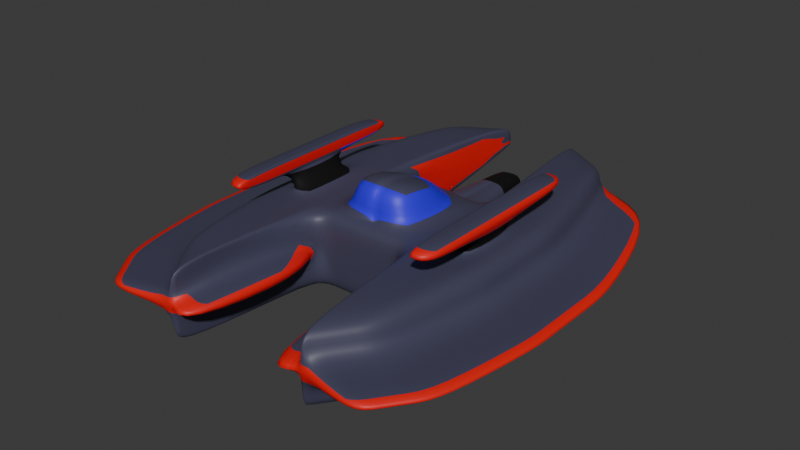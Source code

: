 # Source: starship_enemy.blend  (saved by Blender 4.0.36; exported with 4.5.12 LTS)
import bpy
from mathutils import Matrix  # noqa: F401  (used for matrix-valued properties, if any)

bpy.ops.wm.read_factory_settings(use_empty=True)
scene = bpy.context.scene
scene.name = 'Scene'

# ---- collections
col_collection = bpy.data.collections.new('Collection'); scene.collection.children.link(col_collection)

# ---- materials (node trees are filled in below, after node groups)
mat_blue = bpy.data.materials.new('Blue')
mat_blue.use_transparent_shadow = False
mat_gray = bpy.data.materials.new('Gray')
mat_gray.use_transparent_shadow = False
mat_red = bpy.data.materials.new('Red')
mat_red.use_transparent_shadow = False
mat_black = bpy.data.materials.new('Black')
mat_black.use_transparent_shadow = False

# ---- material node trees
mat_blue.use_nodes = True; mat_blue.node_tree.nodes.clear()
_N = mat_blue.node_tree.nodes; _L = mat_blue.node_tree.links
n0 = _N.new('ShaderNodeBsdfPrincipled'); n0.name = 'Principled BSDF'; n0.location = (10, 300)
n0.inputs[0].default_value = (0.03269, 0.004193, 0.8002, 1.0)
n0.inputs[3].default_value = 1.45
n1 = _N.new('ShaderNodeOutputMaterial'); n1.name = 'Material Output'; n1.location = (300, 300)
_L.new(n0.outputs[0], n1.inputs[0])
n1.is_active_output = True
mat_gray.use_nodes = True; mat_gray.node_tree.nodes.clear()
_N = mat_gray.node_tree.nodes; _L = mat_gray.node_tree.links
n0 = _N.new('ShaderNodeBsdfPrincipled'); n0.name = 'Principled BSDF'; n0.location = (10, 300)
n0.inputs[0].default_value = (0.05865, 0.0587, 0.1053, 1.0)
n0.inputs[3].default_value = 1.45
n1 = _N.new('ShaderNodeOutputMaterial'); n1.name = 'Material Output'; n1.location = (300, 300)
_L.new(n0.outputs[0], n1.inputs[0])
n1.is_active_output = True
mat_red.use_nodes = True; mat_red.node_tree.nodes.clear()
_N = mat_red.node_tree.nodes; _L = mat_red.node_tree.links
n0 = _N.new('ShaderNodeBsdfPrincipled'); n0.name = 'Principled BSDF'; n0.location = (10, 300)
n0.inputs[0].default_value = (0.8006, 0.007439, 0.00622, 1.0)
n0.inputs[3].default_value = 1.45
n1 = _N.new('ShaderNodeOutputMaterial'); n1.name = 'Material Output'; n1.location = (300, 300)
_L.new(n0.outputs[0], n1.inputs[0])
n1.is_active_output = True
mat_black.use_nodes = True; mat_black.node_tree.nodes.clear()
_N = mat_black.node_tree.nodes; _L = mat_black.node_tree.links
n0 = _N.new('ShaderNodeBsdfPrincipled'); n0.name = 'Principled BSDF'; n0.location = (10, 300)
n0.inputs[0].default_value = (0.006434, 0.006434, 0.006434, 1.0)
n0.inputs[1].default_value = 0.4985
n0.inputs[2].default_value = 0.789
n0.inputs[3].default_value = 1.45
n1 = _N.new('ShaderNodeOutputMaterial'); n1.name = 'Material Output'; n1.location = (300, 300)
_L.new(n0.outputs[0], n1.inputs[0])
n1.is_active_output = True

# ---- world
world_world = bpy.data.worlds.new('World'); scene.world = world_world
world_world.use_nodes = True; world_world.node_tree.nodes.clear()
_N = world_world.node_tree.nodes; _L = world_world.node_tree.links
n0 = _N.new('ShaderNodeOutputWorld'); n0.name = 'World Output'; n0.location = (300, 300)
n1 = _N.new('ShaderNodeBackground'); n1.name = 'Background'; n1.location = (10, 300)
n1.inputs[0].default_value = (0.05088, 0.05088, 0.05088, 1.0)
_L.new(n1.outputs[0], n0.inputs[0])
n0.is_active_output = True
world_world.color = (0.05088, 0.05088, 0.05088)
world_world.use_sun_shadow = False
world_world.sun_shadow_jitter_overblur = 0.0

# ---- meshes
me_cube_001 = bpy.data.meshes.new('Cube.001')
me_cube_001.from_pydata([(-1.0, -1.0, -0.3103), (-1.0, -1.0, 1.0), (-1.0, 1.059, -0.3108), (-1.0, 1.0, 1.0), (-0.548, -1.0, -0.3103), (-0.548, 1.0, 1.0), (-0.548, -1.0, 1.0), (-0.548, 1.0, -0.3103), (0.0, 1.0, -0.3103), (0.0, 1.0, 1.0), (0.0, -1.0, -0.3103), (0.0, -1.0, 1.0), (-1.0, 0.3468, -0.3103), (-1.0, 0.3468, 1.0), (-0.7286, 0.4519, 1.0), (-0.548, 0.3468, -0.3103), (0.0, 0.867, 1.0), (0.0, 0.3468, -0.3103), (-1.0, -0.7263, -0.3103), (-0.6167, -0.7263, 1.0), (-0.548, -0.7263, -0.3103), (0.0, -0.7263, 1.0), (0.0, -0.7263, -0.3103), (-1.0, -0.7263, 1.0), (-0.548, 0.3067, 1.455), (0.0, 0.3067, 1.455), (-0.548, -0.7284, 1.676), (2.871e-17, -0.7284, 1.676), (-2.037, -1.0, 1.0), (-2.223, -1.0, 0.815), (-2.037, 1.0, 1.0), (-2.223, 1.008, 0.8151), (-1.224, -3.364, 1.0), (-1.25, -3.641, 0.815), (-0.6254, 3.917, 0.8166), (-0.655, 3.714, 1.0), (-1.798, -2.58, 1.0), (-1.973, -2.654, 0.815), (-1.518, 3.2, 1.0), (-1.677, 3.308, 0.8151), (-2.223, 0.3468, 0.815), (-2.037, 0.3468, 1.0), (-2.223, -0.7263, 0.815), (-2.037, -0.7263, 1.0), (-2.093, 1.059, -0.3108), (-2.223, 1.053, -0.1819), (-2.094, -1.0, -0.3103), (-2.223, -1.0, -0.1815), (-1.25, -3.641, -0.1816), (-1.232, -3.448, -0.3103), (-0.646, 3.72, 0.5103), (-0.6254, 3.896, 0.5933), (-1.973, -2.654, -0.1816), (-1.851, -2.603, -0.3103), (-1.567, 3.196, 0.3488), (-1.677, 3.286, 0.5069), (-2.094, 0.3468, -0.3103), (-2.223, 0.3468, -0.1815), (-2.223, -0.7263, -0.1815), (-2.094, -0.7263, -0.3103), (-0.9758, 3.714, 0.8161), (-1.326, 3.511, 0.8156), (-1.231, 3.371, 1.0), (-0.9429, 3.543, 1.0), (-1.732, -2.983, 0.815), (-1.491, -3.312, 0.815), (-1.415, -3.102, 1.0), (-1.607, -2.841, 1.0), (-1.691, -1.0, 1.0), (-1.346, -1.0, 1.0), (-1.346, -0.7263, 1.0), (-1.691, -0.7263, 1.0), (-1.691, 1.0, 1.0), (-1.346, 1.0, 1.0), (-1.691, 0.3468, 1.0), (-1.346, 0.3468, 1.0), (-1.491, -3.312, -0.1816), (-1.732, -2.983, -0.1816), (-1.645, -2.885, -0.3103), (-1.438, -3.166, -0.3103), (-1.326, 3.489, 0.5257), (-0.9758, 3.693, 0.5671), (-0.9529, 3.545, 0.4565), (-1.26, 3.371, 0.4027), (-1.729, 1.059, -0.3108), (-1.364, 1.059, -0.3108), (-1.365, 0.3468, -0.3103), (-1.729, 0.3468, -0.3103), (-1.729, -0.7263, -0.3103), (-1.365, -0.7263, -0.3103), (-1.365, -1.0, -0.3103), (-1.729, -1.0, -0.3103), (-1.652, -0.7263, 1.35), (-1.997, -0.7263, 1.35), (-1.997, 0.3468, 1.35), (-1.652, 0.3468, 1.35), (-1.652, -0.7263, 1.584), (-1.997, -0.7263, 1.584), (-1.997, 0.3468, 1.584), (-1.652, 0.3468, 1.584), (-1.652, -1.932, 1.35), (-1.997, -1.932, 1.35), (-1.997, 1.552, 1.35), (-1.652, 1.552, 1.35), (-1.652, -1.932, 1.584), (-1.997, -1.932, 1.584), (-1.997, 1.552, 1.584), (-1.652, 1.552, 1.584), (-1.623, 0.3468, 1.35), (-1.623, -0.7263, 1.35), (-1.623, 0.3468, 1.584), (-1.623, -0.7263, 1.584), (-1.623, 1.552, 1.584), (-1.623, 1.552, 1.35), (-1.623, -1.932, 1.584), (-1.623, -1.932, 1.35), (-0.6833, 3.697, 1.0), (-1.274, -3.608, 0.815), (-1.034, -1.0, 1.0), (-1.034, 1.0, 1.0), (-1.034, 0.3468, 1.0), (-1.252, -3.42, -0.3103), (-0.6599, 3.876, 0.5872), (-1.036, 1.059, -0.3108), (-1.036, -0.7263, -0.3103), (-0.6599, 3.897, 0.8165), (-1.243, -3.338, 1.0), (-1.034, -0.7263, 1.0), (-1.274, -3.608, -0.1816), (-0.6762, 3.702, 0.505), (-1.036, 0.3468, -0.3103), (-1.036, -1.0, -0.3103), (-2.223, 0.3468, 0.2865), (-2.223, 0.3468, 0.4725), (-2.223, 1.023, 0.4724), (-2.223, 1.038, 0.2863), (-1.677, 3.301, 0.601), (-1.677, 3.294, 0.5435), (-2.223, -1.0, 0.2865), (-2.223, -1.0, 0.4725), (-2.223, -0.7263, 0.4725), (-2.223, -0.7263, 0.2865), (-1.973, -2.654, 0.2865), (-1.973, -2.654, 0.4725), (-1.25, -3.641, 0.2864), (-1.25, -3.641, 0.4725), (-0.6254, 3.91, 0.636), (-0.6254, 3.903, 0.6125), (-1.491, -3.312, 0.4725), (-1.491, -3.312, 0.2865), (-1.732, -2.983, 0.4725), (-1.732, -2.983, 0.2865), (-0.9758, 3.7, 0.5895), (-0.9758, 3.707, 0.6243), (-1.326, 3.497, 0.5665), (-1.326, 3.504, 0.6127), (-0.6599, 3.883, 0.6103), (-0.6599, 3.89, 0.6348), (-1.274, -3.608, 0.4725), (-1.274, -3.608, 0.2864), (-3.341, 0.09099, 0.2876), (-3.341, 0.09099, 0.4736), (-3.341, 0.7673, 0.4735), (-3.341, 0.7822, 0.2874), (-2.794, 3.045, 0.6021), (-2.794, 3.038, 0.5446), (-3.341, -1.256, 0.2876), (-3.341, -1.256, 0.4736), (-3.341, -0.9821, 0.4736), (-3.341, -0.9821, 0.2876), (-3.091, -2.91, 0.2875), (-3.091, -2.91, 0.4736), (-2.609, -3.568, 0.4736), (-2.609, -3.568, 0.2875), (-2.85, -3.239, 0.4736), (-2.85, -3.239, 0.2875), (-2.391, -3.864, 0.4736), (-2.391, -3.864, 0.2875), (-1.0, 1.02, 0.5631), (-1.0, 1.039, 0.1262), (-0.548, 1.0, 0.5632), (-0.548, 1.0, 0.1265), (0.0, 1.0, 0.5632), (0.0, 1.0, 0.1265), (-0.2442, 2.492, 0.5632), (-0.2442, 2.492, 0.1265), (0.0, 2.492, 0.5632), (0.0, 2.492, 0.1265), (-0.2442, 3.071, 0.5632), (-0.2442, 3.071, 0.1265), (0.0, 3.071, 0.5632), (0.0, 3.071, 0.1265), (-1.0, -1.0, 0.1265), (-1.0, -1.0, 0.5632), (-0.548, -1.0, 0.5632), (-0.548, -1.0, 0.1265), (0.0, -1.0, 0.5632), (0.0, -1.0, 0.1265), (-0.7737, -4.086, 0.2864), (-0.7737, -4.086, 0.4725), (-0.4766, -1.45, 0.1265), (-0.4766, -1.45, 0.5632)], [], [(154, 80, 55, 137), (196, 11, 6, 194), (7, 8, 17, 15), (194, 6, 1, 193), (21, 19, 6, 11), (19, 23, 1, 6), (119, 3, 35, 116), (131, 0, 49, 121), (68, 71, 43, 28), (74, 72, 30, 41), (71, 74, 41, 43), (87, 88, 59, 56), (138, 47, 52, 142), (139, 29, 42, 140), (3, 178, 179, 2, 50, 51, 147, 146, 34, 35), (0, 192, 144, 48, 49), (133, 40, 31, 134), (134, 31, 39, 136), (18, 20, 4, 0), (20, 22, 10, 4), (178, 3, 5, 180), (180, 5, 9, 182), (2, 7, 15, 12), (84, 44, 54, 83), (5, 3, 13, 14), (9, 5, 14, 16), (68, 28, 36, 67), (150, 64, 37, 143), (15, 17, 22, 20), (12, 15, 20, 18), (140, 42, 40, 133), (14, 13, 23, 19), (16, 14, 24, 25), (25, 24, 26, 27), (19, 21, 27, 26), (14, 19, 26, 24), (21, 16, 25, 27), (41, 30, 31, 40), (61, 39, 38, 62), (117, 33, 32, 126), (30, 38, 39, 31), (36, 28, 29, 37), (43, 41, 40, 42), (28, 43, 42, 29), (88, 91, 46, 59), (59, 46, 47, 58), (77, 52, 53, 78), (122, 51, 50, 129), (54, 44, 45, 55), (46, 53, 52, 47), (44, 56, 57, 45), (56, 59, 58, 57), (84, 87, 56, 44), (123, 130, 86, 85), (85, 86, 87, 84), (55, 80, 83, 54), (80, 81, 82, 83), (128, 76, 79, 121), (76, 77, 78, 79), (124, 131, 90, 89), (89, 90, 91, 88), (37, 64, 67, 36), (64, 65, 66, 67), (125, 60, 63, 116), (60, 61, 62, 63), (158, 117, 65, 148), (148, 65, 64, 150), (118, 69, 66, 126), (69, 68, 67, 66), (123, 85, 82, 129), (85, 84, 83, 82), (130, 124, 89, 86), (86, 89, 88, 87), (127, 120, 75, 70), (70, 75, 95, 92), (120, 119, 73, 75), (75, 73, 72, 74), (118, 127, 70, 69), (69, 70, 71, 68), (46, 91, 78, 53), (91, 90, 79, 78), (30, 72, 62, 38), (72, 73, 63, 62), (156, 122, 81, 152), (152, 81, 80, 154), (94, 93, 97, 98), (75, 74, 94, 95), (71, 70, 92, 93), (74, 71, 93, 94), (96, 99, 98, 97), (97, 93, 101, 105), (104, 100, 115, 114), (107, 99, 110, 112), (103, 102, 106, 107), (101, 100, 104, 105), (95, 94, 102, 103), (96, 97, 105, 104), (96, 104, 114, 111), (94, 98, 106, 102), (93, 92, 100, 101), (98, 99, 107, 106), (109, 108, 110, 111), (110, 108, 113, 112), (109, 111, 114, 115), (99, 96, 111, 110), (100, 92, 109, 115), (95, 103, 113, 108), (92, 95, 108, 109), (103, 107, 112, 113), (147, 51, 122, 156), (1, 23, 127, 118), (13, 3, 119, 120), (23, 13, 120, 127), (12, 18, 124, 130), (2, 123, 129, 50), (1, 118, 126, 32), (145, 33, 117, 158), (34, 125, 116, 35), (18, 0, 131, 124), (48, 128, 121, 49), (2, 12, 130, 123), (81, 122, 129, 82), (65, 117, 126, 66), (90, 131, 121, 79), (73, 119, 116, 63), (48, 144, 159, 128), (144, 145, 158, 159), (34, 146, 157, 125), (146, 147, 156, 157), (60, 153, 155, 61), (153, 152, 154, 155), (125, 157, 153, 60), (157, 156, 152, 153), (76, 149, 151, 77), (142, 151, 175, 170), (128, 159, 149, 76), (159, 158, 176, 177), (58, 141, 132, 57), (139, 140, 168, 167), (77, 151, 142, 52), (140, 133, 161, 168), (45, 135, 137, 55), (141, 138, 166, 169), (57, 132, 135, 45), (132, 141, 169, 160), (47, 138, 141, 58), (133, 134, 162, 161), (29, 139, 143, 37), (158, 148, 172, 176), (61, 155, 136, 39), (155, 154, 137, 136), (173, 172, 174, 175), (177, 176, 172, 173), (169, 168, 161, 160), (175, 174, 171, 170), (163, 162, 164, 165), (160, 161, 162, 163), (166, 167, 168, 169), (167, 166, 170, 171), (136, 137, 165, 164), (143, 139, 167, 171), (150, 143, 171, 174), (151, 149, 173, 175), (138, 142, 170, 166), (137, 135, 163, 165), (148, 150, 174, 172), (134, 136, 164, 162), (149, 159, 177, 173), (135, 132, 160, 163), (7, 181, 183, 8), (180, 182, 186, 184), (2, 179, 181, 7), (179, 178, 180, 181), (186, 187, 191, 190), (182, 183, 187, 186), (181, 180, 184, 185), (183, 181, 185, 187), (189, 188, 190, 191), (187, 185, 189, 191), (185, 184, 188, 189), (184, 186, 190, 188), (4, 195, 192, 0), (195, 194, 193, 192), (10, 197, 195, 4), (197, 196, 194, 195), (198, 200, 201, 199), (145, 193, 1, 32, 33), (145, 144, 198, 199), (192, 193, 201, 200), (193, 145, 199, 201), (144, 192, 200, 198)])
me_cube_001.polygons.foreach_set('use_smooth', [True] * 191)
me_cube_001.polygons.foreach_set('material_index', [1, 1, 1, 1, 1, 1, 1, 1, 1, 1, 1, 1, 1, 1, 2, 1, 1, 1, 1, 1, 1, 1, 1, 1, 1, 1, 1, 1, 1, 1, 1, 1, 0, 1, 0, 0, 0, 1, 1, 1, 1, 1, 1, 1, 1, 1, 1, 1, 1, 1, 1, 1, 1, 1, 1, 1, 1, 1, 1, 1, 1, 1, 1, 1, 1, 1, 1, 1, 1, 1, 1, 1, 1, 1, 3, 1, 1, 1, 1, 1, 1, 1, 1, 1, 1, 2, 3, 3, 3, 1, 2, 2, 1, 2, 2, 1, 1, 1, 2, 1, 1, 2, 2, 2, 1, 1, 0, 1, 2, 1, 1, 1, 1, 1, 1, 1, 1, 1, 1, 1, 1, 1, 1, 1, 1, 1, 2, 1, 2, 1, 2, 1, 2, 1, 1, 1, 2, 1, 1, 1, 1, 1, 1, 1, 1, 1, 1, 1, 1, 1, 2, 2, 2, 2, 2, 2, 2, 2, 2, 2, 1, 1, 1, 1, 1, 1, 1, 1, 1, 1, 1, 1, 1, 0, 0, 1, 1, 3, 3, 3, 3, 1, 1, 1, 1, 2, 1, 2, 2, 1, 1])
_uv = me_cube_001.uv_layers.new(name='UVMap')
_uv.uv.foreach_set('vector', [0.4707, 0.25, 0.4355, 0.25, 0.4282, 0.25, 0.4692, 0.25, 0.7363, 0.03472, 0.7684, 0.08274, 0.7074, 0.1244, 0.6761, 0.07495, 0.689, 0.8617, 0.6232, 0.8606, 0.6233, 0.783, 0.6885, 0.7828, 0.6761, 0.07495, 0.7074, 0.1244, 0.655, 0.1545, 0.6258, 0.1056, 0.7891, 0.1125, 0.7171, 0.1626, 0.7074, 0.1244, 0.7684, 0.08274, 0.7171, 0.1626, 0.6694, 0.1851, 0.655, 0.1545, 0.7074, 0.1244, 0.3399, 0.6321, 0.344, 0.6322, 0.3719, 0.9624, 0.3685, 0.9602, 0.2199, 0.5983, 0.2239, 0.5983, 0.1965, 0.8511, 0.1946, 0.8489, 0.2634, 0.393, 0.263, 0.4249, 0.222, 0.4243, 0.2231, 0.3923, 0.2619, 0.5526, 0.2612, 0.6303, 0.2205, 0.6294, 0.2203, 0.5524, 0.263, 0.4249, 0.2619, 0.5526, 0.2203, 0.5524, 0.222, 0.4243, 0.135, 0.4456, 0.1391, 0.5684, 0.09684, 0.5698, 0.09288, 0.4468, 0.0226, 0.6075, 0.07766, 0.6022, 0.1102, 0.7821, 0.05713, 0.8092, 0.1502, 0.3866, 0.1924, 0.3909, 0.1906, 0.4233, 0.1485, 0.4212, 0.344, 0.6322, 0.3969, 0.6301, 0.4498, 0.628, 0.5028, 0.6259, 0.4311, 0.9583, 0.4111, 0.9815, 0.4206, 0.9816, 0.4178, 0.9826, 0.3961, 0.9853, 0.3719, 0.9624, 0.2239, 0.5983, 0.2822, 0.6088, 0.2114, 0.917, 0.1943, 0.8675, 0.1965, 0.8511, 0.1466, 0.5528, 0.1887, 0.5525, 0.1896, 0.6309, 0.1487, 0.6364, 0.1487, 0.6364, 0.1896, 0.6309, 0.2403, 0.9099, 0.2141, 0.9138, 0.7408, 0.6553, 0.6874, 0.6557, 0.6872, 0.6233, 0.7406, 0.623, 0.6874, 0.6557, 0.6226, 0.6561, 0.6224, 0.6237, 0.6872, 0.6233, 0.7014, 0.4404, 0.7026, 0.3898, 0.7557, 0.3907, 0.7537, 0.4414, 0.7537, 0.4414, 0.7557, 0.3907, 0.8186, 0.3949, 0.8159, 0.4445, 0.7438, 0.8662, 0.689, 0.8617, 0.6885, 0.7828, 0.7418, 0.7821, 0.1314, 0.367, 0.09307, 0.3706, 0.1057, 0.123, 0.1355, 0.09541, 0.7557, 0.3907, 0.7026, 0.3898, 0.6956, 0.3165, 0.7262, 0.3188, 0.8186, 0.3949, 0.7557, 0.3907, 0.7262, 0.3188, 0.8196, 0.3797, 0.2634, 0.393, 0.2231, 0.3923, 0.2541, 0.223, 0.274, 0.1976, 0.2271, 0.1494, 0.2554, 0.1768, 0.2288, 0.2106, 0.1927, 0.1893, 0.6885, 0.7828, 0.6233, 0.783, 0.6226, 0.6561, 0.6874, 0.6557, 0.7418, 0.7821, 0.6885, 0.7828, 0.6874, 0.6557, 0.7408, 0.6553, 0.1485, 0.4212, 0.1906, 0.4233, 0.1887, 0.5525, 0.1466, 0.5528, 0.7262, 0.3188, 0.6956, 0.3165, 0.6694, 0.1851, 0.7171, 0.1626, 0.8196, 0.3797, 0.7262, 0.3188, 0.7707, 0.2971, 0.828, 0.3015, 0.828, 0.3015, 0.7707, 0.2971, 0.7781, 0.2009, 0.8321, 0.1879, 0.7171, 0.1626, 0.7891, 0.1125, 0.8321, 0.1879, 0.7781, 0.2009, 0.7262, 0.3188, 0.7171, 0.1626, 0.7781, 0.2009, 0.7707, 0.2971, 0.0, 0.0, 0.0, 0.0, 0.0, 0.0, 0.0, 0.0, 0.2203, 0.5524, 0.2205, 0.6294, 0.1896, 0.6309, 0.1887, 0.5525, 0.875, 0.5, 0.875, 0.5, 0.875, 0.5, 0.875, 0.5, 0.3066, 0.1331, 0.3093, 0.1324, 0.3114, 0.1545, 0.3098, 0.1564, 0.2205, 0.6294, 0.2701, 0.8958, 0.2403, 0.9099, 0.1896, 0.6309, 0.2541, 0.223, 0.2231, 0.3923, 0.1924, 0.3909, 0.2288, 0.2106, 0.222, 0.4243, 0.2203, 0.5524, 0.1887, 0.5525, 0.1906, 0.4233, 0.2231, 0.3923, 0.222, 0.4243, 0.1906, 0.4233, 0.1924, 0.3909, 0.1391, 0.5684, 0.1401, 0.5998, 0.09834, 0.6011, 0.09684, 0.5698, 0.09684, 0.5698, 0.09834, 0.6011, 0.07766, 0.6022, 0.07565, 0.5708, 0.1369, 0.8184, 0.1102, 0.7821, 0.1287, 0.7737, 0.151, 0.8031, 0.192, 0.02174, 0.1955, 0.01872, 0.1971, 0.04105, 0.1941, 0.04365, 0.1057, 0.123, 0.09307, 0.3706, 0.07343, 0.3704, 0.08548, 0.1088, 0.09834, 0.6011, 0.1287, 0.7737, 0.1102, 0.7821, 0.07766, 0.6022, 0.09307, 0.3706, 0.09288, 0.4468, 0.07188, 0.447, 0.07343, 0.3704, 0.09288, 0.4468, 0.09684, 0.5698, 0.07565, 0.5708, 0.07188, 0.447, 0.1314, 0.367, 0.135, 0.4456, 0.09288, 0.4468, 0.09307, 0.3706, 0.2075, 0.3587, 0.2147, 0.4411, 0.1766, 0.4435, 0.1708, 0.3629, 0.1708, 0.3629, 0.1766, 0.4435, 0.135, 0.4456, 0.1314, 0.367, 0.08548, 0.1088, 0.1227, 0.07805, 0.1355, 0.09541, 0.1057, 0.123, 0.1227, 0.07805, 0.1591, 0.04772, 0.1662, 0.06796, 0.1355, 0.09541, 0.1915, 0.8666, 0.1669, 0.8493, 0.174, 0.8295, 0.1946, 0.8489, 0.1669, 0.8493, 0.1369, 0.8184, 0.151, 0.8031, 0.174, 0.8295, 0.2194, 0.5668, 0.2199, 0.5983, 0.1819, 0.5988, 0.1812, 0.5674, 0.1812, 0.5674, 0.1819, 0.5988, 0.1401, 0.5998, 0.1391, 0.5684, 0.2288, 0.2106, 0.2554, 0.1768, 0.274, 0.1976, 0.2541, 0.223, 0.2554, 0.1768, 0.2841, 0.1484, 0.2933, 0.1743, 0.274, 0.1976, 0.875, 0.5, 0.875, 0.5, 0.875, 0.5, 0.875, 0.5, 0.875, 0.5, 0.875, 0.5, 0.875, 0.5, 0.875, 0.5, 0.3183, 0.09473, 0.3066, 0.1331, 0.2841, 0.1484, 0.2655, 0.1154, 0.2655, 0.1154, 0.2841, 0.1484, 0.2554, 0.1768, 0.2271, 0.1494, 0.3393, 0.3926, 0.3034, 0.3931, 0.2933, 0.1743, 0.3098, 0.1564, 0.3034, 0.3931, 0.2634, 0.393, 0.274, 0.1976, 0.2933, 0.1743, 0.2075, 0.3587, 0.1708, 0.3629, 0.1662, 0.06796, 0.1941, 0.04365, 0.1708, 0.3629, 0.1314, 0.367, 0.1355, 0.09541, 0.1662, 0.06796, 0.2147, 0.4411, 0.2194, 0.5668, 0.1812, 0.5674, 0.1766, 0.4435, 0.1766, 0.4435, 0.1812, 0.5674, 0.1391, 0.5684, 0.135, 0.4456, 0.34, 0.4241, 0.3408, 0.5529, 0.3033, 0.5528, 0.3035, 0.4248, 0.875, 0.7158, 0.875, 0.5817, 0.875, 0.5817, 0.875, 0.7158, 0.3408, 0.5529, 0.3399, 0.6321, 0.3024, 0.6312, 0.3033, 0.5528, 0.3033, 0.5528, 0.3024, 0.6312, 0.2612, 0.6303, 0.2619, 0.5526, 0.3393, 0.3926, 0.34, 0.4241, 0.3035, 0.4248, 0.3034, 0.3931, 0.3034, 0.3931, 0.3035, 0.4248, 0.263, 0.4249, 0.2634, 0.393, 0.09834, 0.6011, 0.1401, 0.5998, 0.151, 0.8031, 0.1287, 0.7737, 0.1401, 0.5998, 0.1819, 0.5988, 0.174, 0.8295, 0.151, 0.8031, 0.2205, 0.6294, 0.2612, 0.6303, 0.3039, 0.918, 0.2701, 0.8958, 0.2612, 0.6303, 0.3024, 0.6312, 0.3379, 0.9402, 0.3039, 0.918, 0.4737, 0.25, 0.4495, 0.25, 0.4429, 0.25, 0.4723, 0.25, 0.4723, 0.25, 0.4429, 0.25, 0.4355, 0.25, 0.4707, 0.25, 0.875, 0.5817, 0.875, 0.7158, 0.875, 0.7158, 0.875, 0.5817, 0.875, 0.5817, 0.875, 0.5817, 0.875, 0.5817, 0.875, 0.5817, 0.875, 0.7158, 0.875, 0.7158, 0.875, 0.7158, 0.875, 0.7158, 0.875, 0.5817, 0.875, 0.7158, 0.875, 0.7158, 0.875, 0.5817, 0.875, 0.7158, 0.875, 0.5817, 0.875, 0.5817, 0.875, 0.7158, 0.875, 0.7158, 0.875, 0.7158, 0.875, 0.7158, 0.875, 0.7158, 0.875, 0.7158, 0.875, 0.7158, 0.875, 0.7158, 0.875, 0.7158, 0.875, 0.5817, 0.875, 0.5817, 0.875, 0.5817, 0.875, 0.5817, 0.875, 0.5817, 0.875, 0.5817, 0.875, 0.5817, 0.875, 0.5817, 0.875, 0.7158, 0.875, 0.7158, 0.875, 0.7158, 0.875, 0.7158, 0.875, 0.5817, 0.875, 0.5817, 0.875, 0.5817, 0.875, 0.5817, 0.875, 0.7158, 0.875, 0.7158, 0.875, 0.7158, 0.875, 0.7158, 0.875, 0.7158, 0.875, 0.7158, 0.875, 0.7158, 0.875, 0.7158, 0.875, 0.5817, 0.875, 0.5817, 0.875, 0.5817, 0.875, 0.5817, 0.875, 0.7158, 0.875, 0.7158, 0.875, 0.7158, 0.875, 0.7158, 0.875, 0.5817, 0.875, 0.5817, 0.875, 0.5817, 0.875, 0.5817, 0.875, 0.7158, 0.875, 0.5817, 0.875, 0.5817, 0.875, 0.7158, 0.875, 0.5817, 0.875, 0.5817, 0.875, 0.5817, 0.875, 0.5817, 0.875, 0.7158, 0.875, 0.7158, 0.875, 0.7158, 0.875, 0.7158, 0.875, 0.5817, 0.875, 0.7158, 0.875, 0.7158, 0.875, 0.5817, 0.875, 0.7158, 0.875, 0.7158, 0.875, 0.7158, 0.875, 0.7158, 0.875, 0.5817, 0.875, 0.5817, 0.875, 0.5817, 0.875, 0.5817, 0.875, 0.7158, 0.875, 0.5817, 0.875, 0.5817, 0.875, 0.7158, 0.875, 0.5817, 0.875, 0.5817, 0.875, 0.5817, 0.875, 0.5817, 0.4739, 0.25, 0.4502, 0.25, 0.4495, 0.25, 0.4737, 0.25, 0.343, 0.3925, 0.3439, 0.424, 0.34, 0.4241, 0.3393, 0.3926, 0.3449, 0.5529, 0.344, 0.6322, 0.3399, 0.6321, 0.3408, 0.5529, 0.3439, 0.424, 0.3449, 0.5529, 0.3408, 0.5529, 0.34, 0.4241, 0.2188, 0.4409, 0.2236, 0.5667, 0.2194, 0.5668, 0.2147, 0.4411, 0.2115, 0.3582, 0.2075, 0.3587, 0.1941, 0.04365, 0.1971, 0.04105, 0.343, 0.3925, 0.3393, 0.3926, 0.3098, 0.1564, 0.3114, 0.1545, 0.3248, 0.09707, 0.3093, 0.1324, 0.3066, 0.1331, 0.3183, 0.09473, 0.875, 0.5, 0.875, 0.5, 0.875, 0.5, 0.875, 0.5, 0.2236, 0.5667, 0.2239, 0.5983, 0.2199, 0.5983, 0.2194, 0.5668, 0.1943, 0.8675, 0.1915, 0.8666, 0.1946, 0.8489, 0.1965, 0.8511, 0.2115, 0.3582, 0.2188, 0.4409, 0.2147, 0.4411, 0.2075, 0.3587, 0.1591, 0.04772, 0.192, 0.02174, 0.1941, 0.04365, 0.1662, 0.06796, 0.2841, 0.1484, 0.3066, 0.1331, 0.3098, 0.1564, 0.2933, 0.1743, 0.1819, 0.5988, 0.2199, 0.5983, 0.1946, 0.8489, 0.174, 0.8295, 0.3024, 0.6312, 0.3399, 0.6321, 0.3685, 0.9602, 0.3379, 0.9402, 0.1943, 0.8675, 0.2114, 0.917, 0.2064, 0.9185, 0.1915, 0.8666, 0.9332, 0.04249, 0.9694, 0.04287, 0.9692, 0.04616, 0.933, 0.04577, 0.9502, 0.9265, 0.9152, 0.925, 0.9156, 0.9217, 0.9508, 0.9233, 0.9152, 0.925, 0.9106, 0.9246, 0.9108, 0.9213, 0.9156, 0.9217, 0.9566, 0.8934, 0.9195, 0.8918, 0.9237, 0.8587, 0.963, 0.8603, 0.9195, 0.8918, 0.9127, 0.8913, 0.9148, 0.8581, 0.9237, 0.8587, 0.9508, 0.9233, 0.9156, 0.9217, 0.9195, 0.8918, 0.9566, 0.8934, 0.9156, 0.9217, 0.9108, 0.9213, 0.9127, 0.8913, 0.9195, 0.8918, 0.1669, 0.8493, 0.1423, 0.9053, 0.09094, 0.8622, 0.1369, 0.8184, 0.4629, 1.0, 0.4629, 1.0, 0.4629, 1.0, 0.4629, 1.0, 0.1915, 0.8666, 0.2064, 0.9185, 0.1423, 0.9053, 0.1669, 0.8493, 0.933, 0.04577, 0.9692, 0.04616, 0.9638, 0.1401, 0.9276, 0.1397, 0.07565, 0.5708, 0.02022, 0.5744, 0.01763, 0.4459, 0.07188, 0.447, 0.1502, 0.3866, 0.1485, 0.4212, 0.007543, 0.3851, 0.008136, 0.3508, 0.1369, 0.8184, 0.09094, 0.8622, 0.05713, 0.8092, 0.1102, 0.7821, 0.1485, 0.4212, 0.1466, 0.5528, 0.007543, 0.5218, 0.007543, 0.3851, 0.07343, 0.3704, 0.022, 0.364, 0.08184, 0.1066, 0.08548, 0.1088, 0.463, 0.03421, 0.4629, 0.0, 0.4629, 0.0, 0.463, 0.03421, 0.07188, 0.447, 0.01763, 0.4459, 0.022, 0.364, 0.07343, 0.3704, 0.463, 0.1683, 0.463, 0.03421, 0.463, 0.03421, 0.463, 0.1683, 0.07766, 0.6022, 0.0226, 0.6075, 0.02022, 0.5744, 0.07565, 0.5708, 0.1466, 0.5528, 0.1487, 0.6364, 0.009052, 0.6063, 0.007543, 0.5218, 0.1924, 0.3909, 0.1502, 0.3866, 0.1927, 0.1893, 0.2288, 0.2106, 0.3183, 0.09473, 0.2655, 0.1154, 0.1285, 0.04955, 0.1687, 0.01471, 0.963, 0.8603, 0.9237, 0.8587, 0.928, 0.8255, 0.9694, 0.8273, 0.9237, 0.8587, 0.9148, 0.8581, 0.9168, 0.8248, 0.928, 0.8255, 0.9258, 0.1699, 0.962, 0.1703, 0.96, 0.2037, 0.9238, 0.2033, 0.9276, 0.1397, 0.9638, 0.1401, 0.962, 0.1703, 0.9258, 0.1699, 0.9123, 0.3962, 0.9485, 0.3966, 0.9432, 0.4845, 0.9071, 0.4842, 0.9238, 0.2033, 0.96, 0.2037, 0.958, 0.2371, 0.9218, 0.2367, 0.9036, 0.5408, 0.9399, 0.54, 0.9544, 0.7322, 0.9432, 0.7315, 0.9071, 0.4842, 0.9432, 0.4845, 0.9399, 0.54, 0.9036, 0.5408, 0.9137, 0.3738, 0.9498, 0.3742, 0.9485, 0.3966, 0.9123, 0.3962, 0.9498, 0.3742, 0.9137, 0.3738, 0.9218, 0.2367, 0.958, 0.2371, 0.928, 0.8255, 0.9168, 0.8248, 0.9432, 0.7315, 0.9544, 0.7322, 0.1927, 0.1893, 0.1502, 0.3866, 0.008136, 0.3508, 0.04948, 0.1307, 0.2271, 0.1494, 0.1927, 0.1893, 0.04948, 0.1307, 0.08691, 0.09108, 0.4629, 1.0, 0.4629, 1.0, 0.4629, 1.0, 0.4629, 1.0, 0.4629, 0.0, 0.4629, 0.0, 0.4629, 0.0, 0.4629, 0.0, 0.4692, 0.25, 0.463, 0.25, 0.463, 0.25, 0.4692, 0.25, 0.2655, 0.1154, 0.2271, 0.1494, 0.08691, 0.09108, 0.1285, 0.04955, 0.1487, 0.6364, 0.2141, 0.9138, 0.08074, 0.8845, 0.009052, 0.6063, 0.4629, 1.0, 0.4629, 1.0, 0.4629, 1.0, 0.4629, 1.0, 0.463, 0.25, 0.463, 0.1683, 0.463, 0.1683, 0.463, 0.25, 0.689, 0.8617, 0.6869, 0.9142, 0.6218, 0.9125, 0.6232, 0.8606, 0.7537, 0.4414, 0.8159, 0.4445, 0.8074, 0.6138, 0.7797, 0.6124, 0.7438, 0.8662, 0.7401, 0.9173, 0.6869, 0.9142, 0.689, 0.8617, 0.7401, 0.9173, 0.7369, 0.9685, 0.6839, 0.9654, 0.6869, 0.9142, 0.0, 0.0, 0.0, 0.0, 0.0, 0.0, 0.0, 0.0, 0.0, 0.0, 0.0, 0.0, 0.0, 0.0, 0.0, 0.0, 0.4583, 0.3065, 0.5417, 0.3065, 0.5417, 0.3065, 0.4583, 0.3065, 0.4583, 0.375, 0.4583, 0.3065, 0.4583, 0.3065, 0.4583, 0.375, 0.774, 0.7277, 0.7765, 0.6781, 0.8042, 0.6795, 0.8017, 0.7291, 0.4583, 0.375, 0.4583, 0.3065, 0.4583, 0.3065, 0.4583, 0.375, 0.4583, 0.3065, 0.5417, 0.3065, 0.5417, 0.3065, 0.4583, 0.3065, 0.7797, 0.6124, 0.8074, 0.6138, 0.8042, 0.6795, 0.7765, 0.6781, 0.6872, 0.6233, 0.6869, 0.5717, 0.7403, 0.5714, 0.7406, 0.623, 0.6869, 0.5717, 0.6866, 0.5201, 0.74, 0.5197, 0.7403, 0.5714, 0.6224, 0.6237, 0.6221, 0.5721, 0.6869, 0.5717, 0.6872, 0.6233, 0.6221, 0.5721, 0.6218, 0.5205, 0.6866, 0.5201, 0.6869, 0.5717, 0.4458, 0.2484, 0.4391, 0.1638, 0.4635, 0.1665, 0.4521, 0.2496, 0.3248, 0.09707, 0.399, 0.3809, 0.343, 0.3925, 0.3114, 0.1545, 0.3093, 0.1324, 0.4985, 0.426, 0.388, 0.4327, 0.4458, 0.2484, 0.4521, 0.2496, 0.388, 0.0354, 0.5213, 0.02042, 0.4635, 0.1665, 0.4391, 0.1638, 0.5213, 0.02042, 0.4985, 0.426, 0.4521, 0.2496, 0.4635, 0.1665, 0.388, 0.4327, 0.388, 0.0354, 0.4391, 0.1638, 0.4458, 0.2484])
me_cube_001.materials.append(mat_blue)
me_cube_001.materials.append(mat_gray)
me_cube_001.materials.append(mat_red)
me_cube_001.materials.append(mat_black)
me_cube_001.update()

# ---- objects
ob_cube = bpy.data.objects.new('Cube', me_cube_001)

# ---- transforms, parenting, visibility, modifiers, constraints
ob_cube.location = (0.0, 0.0, 0.0)
_m = ob_cube.modifiers.new('Mirror', 'MIRROR')
_m.use_clip = True
_m = ob_cube.modifiers.new('Subdivision', 'SUBSURF')
_m.levels = 2

# ---- collection membership
col_collection.objects.link(ob_cube)

# ---- scene / render settings (as saved in the file)
scene.frame_start = 1; scene.frame_end = 250; scene.frame_set(31)
scene.render.engine = 'BLENDER_EEVEE_NEXT'
scene.cycles.sampling_pattern = 'TABULATED_SOBOL'
bpy.context.view_layer.update()

# ---- added for rendering (the .blend has no active camera and no usable light): camera, sun
cam_auto = bpy.data.cameras.new('AutoCamera')
cam_auto.lens = 50.0
cam_auto.sensor_width = 36.0
cam_auto.clip_end = 1000.0
ob_auto_camera = bpy.data.objects.new('AutoCamera', cam_auto)
scene.collection.objects.link(ob_auto_camera)
ob_auto_camera.location = (9.81915, -11.8675, 8.53817)
ob_auto_camera.rotation_euler = (1.09748, -7.21219e-08, 0.694738)
scene.camera = ob_auto_camera
light_auto_sun = bpy.data.lights.new('AutoSun', 'SUN')
light_auto_sun.energy = 3.0
light_auto_sun.angle = 0.0523599
ob_auto_sun = bpy.data.objects.new('AutoSun', light_auto_sun)
scene.collection.objects.link(ob_auto_sun)
ob_auto_sun.rotation_euler = (0.872665, 0.174533, 0.523599)
bpy.context.view_layer.update()
